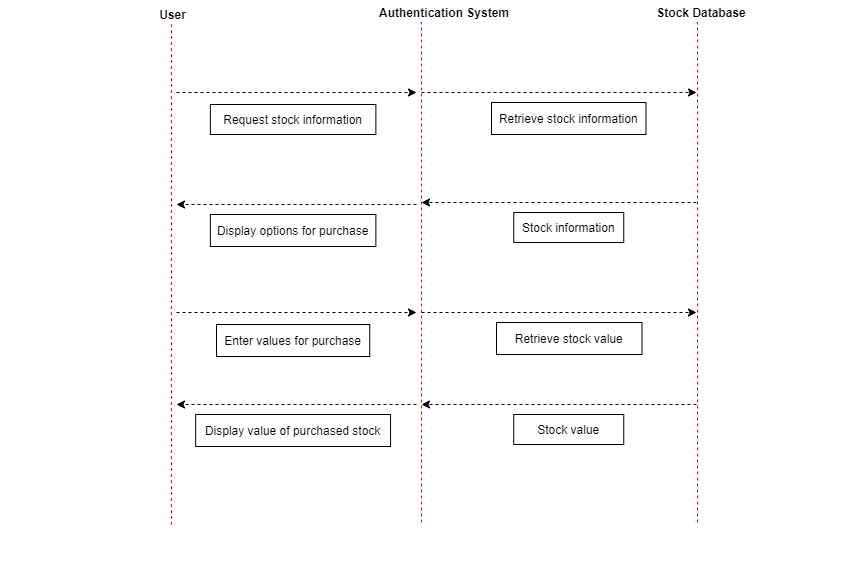

The diagram above was exported from draw.io. Its source (the exported page's mxGraphModel, read from the mxfile embedded in the PNG):
<mxGraphModel dx="1102" dy="592" grid="1" gridSize="10" guides="1" tooltips="1" connect="1" arrows="1" fold="1" page="1" pageScale="1" pageWidth="1169" pageHeight="826" background="#ffffff" math="0" shadow="0">
  <root>
    <mxCell id="0" />
    <mxCell id="1" parent="0" />
    <mxCell id="2" value="User                                                                                    " style="swimlane;whiteSpace=wrap;strokeColor=none;" parent="1" vertex="1">
      <mxGeometry x="164.5" y="130" width="622.75" height="568" as="geometry" />
    </mxCell>
    <mxCell id="6" value="" style="edgeStyle=elbowEdgeStyle;elbow=horizontal;verticalAlign=bottom;endArrow=none;endSize=8;strokeColor=#FF0000;endFill=0;rounded=0;dashed=1;" parent="2" edge="1">
      <mxGeometry x="155" y="-8" as="geometry">
        <mxPoint x="170" y="522" as="targetPoint" />
        <mxPoint x="170" y="22" as="sourcePoint" />
      </mxGeometry>
    </mxCell>
    <mxCell id="8" value="Display options for purchase" style="" parent="2" vertex="1">
      <mxGeometry x="209.38" y="212" width="165.5" height="32" as="geometry" />
    </mxCell>
    <mxCell id="10" value="Enter values for purchase" style="" parent="2" vertex="1">
      <mxGeometry x="215.5" y="322" width="153.25" height="32" as="geometry" />
    </mxCell>
    <mxCell id="7" value="Request stock information" style="" parent="2" vertex="1">
      <mxGeometry x="209.38" y="102" width="165.5" height="30" as="geometry" />
    </mxCell>
    <mxCell id="8UYwzCP2YVPpEaz45Y-s-42" value="" style="endArrow=classic;html=1;dashed=1;" edge="1" parent="2">
      <mxGeometry width="50" height="50" relative="1" as="geometry">
        <mxPoint x="415.5" y="202" as="sourcePoint" />
        <mxPoint x="175.5" y="202" as="targetPoint" />
      </mxGeometry>
    </mxCell>
    <mxCell id="8UYwzCP2YVPpEaz45Y-s-50" value="Display value of purchased stock" style="" vertex="1" parent="2">
      <mxGeometry x="194.68" y="412" width="194.88" height="32" as="geometry" />
    </mxCell>
    <mxCell id="8UYwzCP2YVPpEaz45Y-s-51" value="" style="endArrow=classic;html=1;dashed=1;" edge="1" parent="2">
      <mxGeometry width="50" height="50" relative="1" as="geometry">
        <mxPoint x="415.5" y="402" as="sourcePoint" />
        <mxPoint x="175.5" y="402" as="targetPoint" />
      </mxGeometry>
    </mxCell>
    <mxCell id="8UYwzCP2YVPpEaz45Y-s-52" value="" style="endArrow=classic;html=1;dashed=1;" edge="1" parent="2">
      <mxGeometry width="50" height="50" relative="1" as="geometry">
        <mxPoint x="695.5" y="402" as="sourcePoint" />
        <mxPoint x="420.5" y="402" as="targetPoint" />
      </mxGeometry>
    </mxCell>
    <mxCell id="8UYwzCP2YVPpEaz45Y-s-53" value="Stock value" style="" vertex="1" parent="2">
      <mxGeometry x="512.75" y="412" width="110" height="30" as="geometry" />
    </mxCell>
    <mxCell id="8UYwzCP2YVPpEaz45Y-s-54" style="edgeStyle=orthogonalEdgeStyle;rounded=0;orthogonalLoop=1;jettySize=auto;html=1;exitX=0.75;exitY=0;exitDx=0;exitDy=0;entryX=0.5;entryY=0;entryDx=0;entryDy=0;dashed=1;endArrow=none;endFill=0;" edge="1" parent="2" source="8UYwzCP2YVPpEaz45Y-s-53" target="8UYwzCP2YVPpEaz45Y-s-53">
      <mxGeometry relative="1" as="geometry" />
    </mxCell>
    <mxCell id="3" value="Authentication System" style="swimlane;whiteSpace=wrap;strokeColor=none;fillColor=none;" parent="1" vertex="1">
      <mxGeometry x="444.5" y="128" width="325.5" height="570" as="geometry" />
    </mxCell>
    <mxCell id="14" value="" style="edgeStyle=elbowEdgeStyle;elbow=horizontal;verticalAlign=bottom;endArrow=none;endSize=8;strokeColor=#FF0000;endFill=0;rounded=0;dashed=1;" parent="3" edge="1">
      <mxGeometry x="104.5" y="-28" as="geometry">
        <mxPoint x="140.5" y="522" as="targetPoint" />
        <mxPoint x="139.5" y="22" as="sourcePoint" />
        <Array as="points">
          <mxPoint x="140.5" y="-46" />
        </Array>
      </mxGeometry>
    </mxCell>
    <mxCell id="8UYwzCP2YVPpEaz45Y-s-44" value="" style="endArrow=classic;html=1;dashed=1;" edge="1" parent="3">
      <mxGeometry width="50" height="50" relative="1" as="geometry">
        <mxPoint x="-104.5" y="312" as="sourcePoint" />
        <mxPoint x="135.5" y="312" as="targetPoint" />
      </mxGeometry>
    </mxCell>
    <mxCell id="8UYwzCP2YVPpEaz45Y-s-46" value="" style="endArrow=classic;html=1;dashed=1;" edge="1" parent="3">
      <mxGeometry width="50" height="50" relative="1" as="geometry">
        <mxPoint x="140.5" y="92" as="sourcePoint" />
        <mxPoint x="415.5" y="92" as="targetPoint" />
      </mxGeometry>
    </mxCell>
    <mxCell id="30" value="Retrieve stock value" style="" parent="3" vertex="1">
      <mxGeometry x="215.5" y="322" width="145.5" height="32" as="geometry" />
    </mxCell>
    <mxCell id="8UYwzCP2YVPpEaz45Y-s-49" value="" style="endArrow=classic;html=1;dashed=1;" edge="1" parent="3">
      <mxGeometry width="50" height="50" relative="1" as="geometry">
        <mxPoint x="140.5" y="312" as="sourcePoint" />
        <mxPoint x="415.5" y="312" as="targetPoint" />
      </mxGeometry>
    </mxCell>
    <mxCell id="4" value="Stock Database" style="swimlane;whiteSpace=wrap;strokeColor=none;" parent="1" vertex="1">
      <mxGeometry x="724.5" y="128" width="280" height="570" as="geometry" />
    </mxCell>
    <mxCell id="18" value="Retrieve stock information" style="" parent="4" vertex="1">
      <mxGeometry x="-69.5" y="102" width="154.5" height="32" as="geometry" />
    </mxCell>
    <mxCell id="8UYwzCP2YVPpEaz45Y-s-45" value="" style="edgeStyle=elbowEdgeStyle;elbow=horizontal;verticalAlign=bottom;endArrow=none;endSize=8;strokeColor=#FF0000;endFill=0;rounded=0;dashed=1;" edge="1" parent="4">
      <mxGeometry x="-344" y="-156" as="geometry">
        <mxPoint x="136.5" y="522" as="targetPoint" />
        <mxPoint x="135.5" y="22" as="sourcePoint" />
        <Array as="points">
          <mxPoint x="136.5" y="-46" />
        </Array>
      </mxGeometry>
    </mxCell>
    <mxCell id="8UYwzCP2YVPpEaz45Y-s-47" value="" style="endArrow=classic;html=1;dashed=1;" edge="1" parent="4">
      <mxGeometry width="50" height="50" relative="1" as="geometry">
        <mxPoint x="135.5" y="202" as="sourcePoint" />
        <mxPoint x="-139.5" y="202" as="targetPoint" />
      </mxGeometry>
    </mxCell>
    <mxCell id="33" value="Stock information" style="" parent="4" vertex="1">
      <mxGeometry x="-47.25" y="212" width="110" height="30" as="geometry" />
    </mxCell>
    <mxCell id="8UYwzCP2YVPpEaz45Y-s-48" style="edgeStyle=orthogonalEdgeStyle;rounded=0;orthogonalLoop=1;jettySize=auto;html=1;exitX=0.75;exitY=0;exitDx=0;exitDy=0;entryX=0.5;entryY=0;entryDx=0;entryDy=0;dashed=1;endArrow=none;endFill=0;" edge="1" parent="4" source="33" target="33">
      <mxGeometry relative="1" as="geometry" />
    </mxCell>
    <mxCell id="8UYwzCP2YVPpEaz45Y-s-43" value="" style="endArrow=classic;html=1;dashed=1;" edge="1" parent="1">
      <mxGeometry width="50" height="50" relative="1" as="geometry">
        <mxPoint x="340" y="220" as="sourcePoint" />
        <mxPoint x="580" y="220" as="targetPoint" />
      </mxGeometry>
    </mxCell>
  </root>
</mxGraphModel>